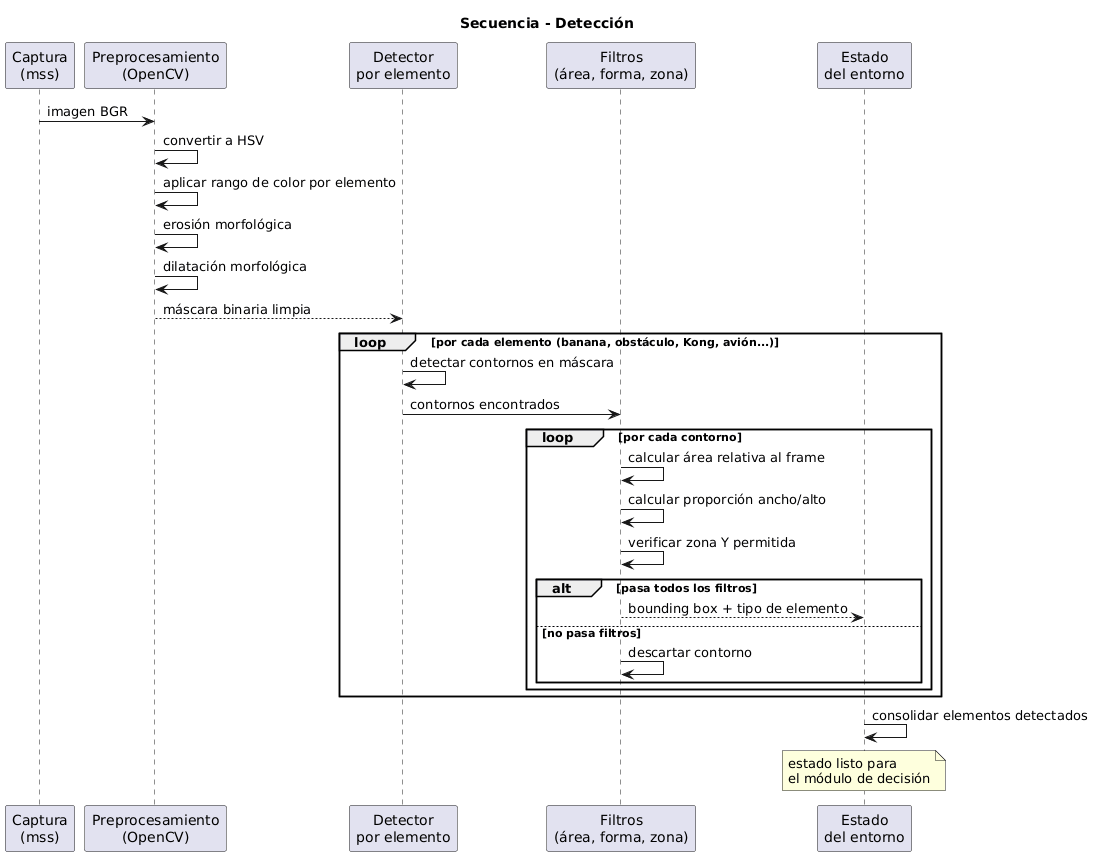

The diagram above was rendered by PlantUML. Its source (embedded in the PNG):
@startuml
title Secuencia - Detección

participant "Captura\n(mss)" as CAP
participant "Preprocesamiento\n(OpenCV)" as PREP
participant "Detector\npor elemento" as DET
participant "Filtros\n(área, forma, zona)" as FIL
participant "Estado\ndel entorno" as EST

CAP -> PREP : imagen BGR

PREP -> PREP : convertir a HSV
PREP -> PREP : aplicar rango de color por elemento
PREP -> PREP : erosión morfológica
PREP -> PREP : dilatación morfológica
PREP --> DET : máscara binaria limpia

loop por cada elemento (banana, obstáculo, Kong, avión...)

  DET -> DET : detectar contornos en máscara
  DET -> FIL : contornos encontrados

  loop por cada contorno

    FIL -> FIL : calcular área relativa al frame
    FIL -> FIL : calcular proporción ancho/alto
    FIL -> FIL : verificar zona Y permitida

    alt pasa todos los filtros
      FIL --> EST : bounding box + tipo de elemento
    else no pasa filtros
      FIL -> FIL : descartar contorno
    end

  end

end

EST -> EST : consolidar elementos detectados
note over EST : estado listo para\nel módulo de decisión
@enduml